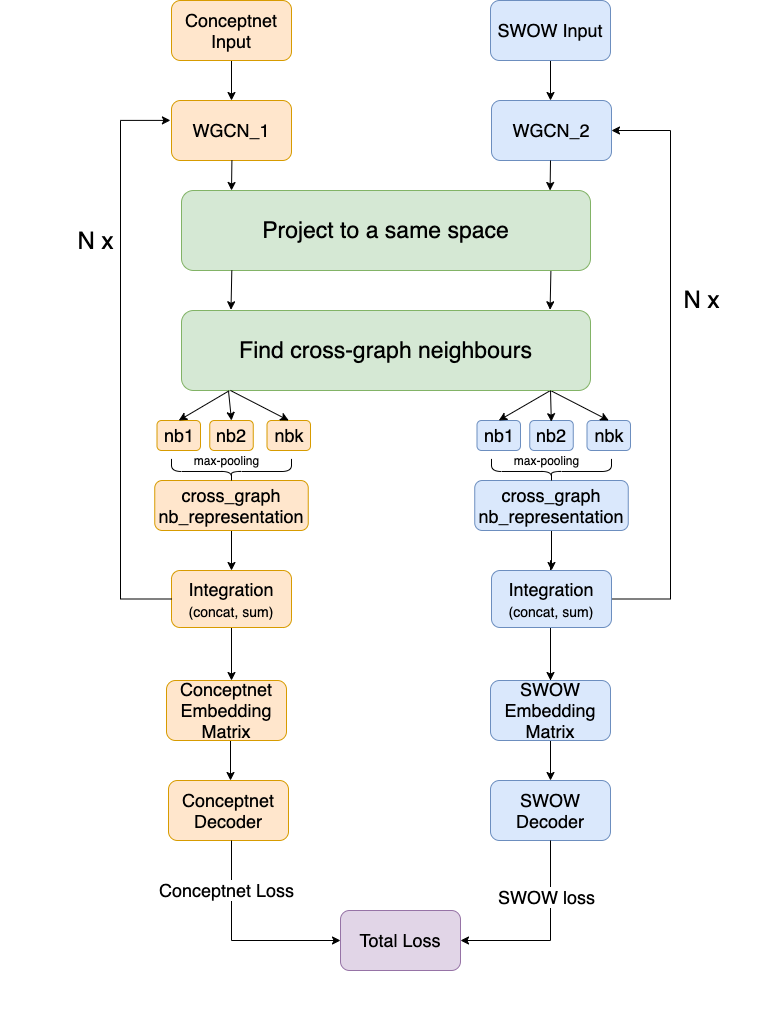

The diagram above was exported from draw.io. Its source (the exported page's mxGraphModel, read from the mxfile embedded in the PNG):
<mxGraphModel dx="1426" dy="826" grid="1" gridSize="10" guides="1" tooltips="1" connect="1" arrows="1" fold="1" page="1" pageScale="1" pageWidth="827" pageHeight="1169" math="0" shadow="0">
  <root>
    <mxCell id="Jqa7ZEQ8iTuQ7ubJ-UIi-0" />
    <mxCell id="Jqa7ZEQ8iTuQ7ubJ-UIi-1" parent="Jqa7ZEQ8iTuQ7ubJ-UIi-0" />
    <mxCell id="Jqa7ZEQ8iTuQ7ubJ-UIi-43" value="" style="group" vertex="1" connectable="0" parent="Jqa7ZEQ8iTuQ7ubJ-UIi-1">
      <mxGeometry x="210" y="120" width="770" height="990" as="geometry" />
    </mxCell>
    <mxCell id="Jqa7ZEQ8iTuQ7ubJ-UIi-44" value="" style="group" vertex="1" connectable="0" parent="Jqa7ZEQ8iTuQ7ubJ-UIi-43">
      <mxGeometry width="770" height="890" as="geometry" />
    </mxCell>
    <mxCell id="Jqa7ZEQ8iTuQ7ubJ-UIi-45" style="edgeStyle=orthogonalEdgeStyle;rounded=0;orthogonalLoop=1;jettySize=auto;html=1;exitX=0.5;exitY=1;exitDx=0;exitDy=0;fontSize=18;" edge="1" parent="Jqa7ZEQ8iTuQ7ubJ-UIi-44" target="Jqa7ZEQ8iTuQ7ubJ-UIi-59">
      <mxGeometry relative="1" as="geometry">
        <mxPoint x="231" y="1" as="sourcePoint" />
      </mxGeometry>
    </mxCell>
    <mxCell id="Jqa7ZEQ8iTuQ7ubJ-UIi-46" value="Conceptnet Input" style="rounded=1;whiteSpace=wrap;html=1;fontSize=18;fillColor=#ffe6cc;strokeColor=#d79b00;" vertex="1" parent="Jqa7ZEQ8iTuQ7ubJ-UIi-44">
      <mxGeometry x="171" y="-39" width="120" height="60" as="geometry" />
    </mxCell>
    <mxCell id="Jqa7ZEQ8iTuQ7ubJ-UIi-47" style="edgeStyle=orthogonalEdgeStyle;rounded=0;orthogonalLoop=1;jettySize=auto;html=1;fontSize=18;" edge="1" parent="Jqa7ZEQ8iTuQ7ubJ-UIi-44">
      <mxGeometry relative="1" as="geometry">
        <mxPoint x="550" y="1" as="sourcePoint" />
        <mxPoint x="550" y="61" as="targetPoint" />
      </mxGeometry>
    </mxCell>
    <mxCell id="Jqa7ZEQ8iTuQ7ubJ-UIi-48" value="SWOW Input" style="rounded=1;whiteSpace=wrap;html=1;fontSize=18;fillColor=#dae8fc;strokeColor=#6c8ebf;" vertex="1" parent="Jqa7ZEQ8iTuQ7ubJ-UIi-44">
      <mxGeometry x="490" y="-39" width="120" height="60" as="geometry" />
    </mxCell>
    <mxCell id="Jqa7ZEQ8iTuQ7ubJ-UIi-49" style="edgeStyle=orthogonalEdgeStyle;rounded=0;orthogonalLoop=1;jettySize=auto;html=1;exitX=0.5;exitY=1;exitDx=0;exitDy=0;" edge="1" parent="Jqa7ZEQ8iTuQ7ubJ-UIi-44" source="Jqa7ZEQ8iTuQ7ubJ-UIi-50">
      <mxGeometry relative="1" as="geometry">
        <mxPoint x="220" y="661" as="sourcePoint" />
        <mxPoint x="230" y="741" as="targetPoint" />
        <Array as="points">
          <mxPoint x="230" y="701" />
        </Array>
      </mxGeometry>
    </mxCell>
    <mxCell id="Jqa7ZEQ8iTuQ7ubJ-UIi-50" value="Conceptnet Embedding Matrix" style="rounded=1;whiteSpace=wrap;html=1;fontSize=18;fillColor=#ffe6cc;strokeColor=#d79b00;" vertex="1" parent="Jqa7ZEQ8iTuQ7ubJ-UIi-44">
      <mxGeometry x="166" y="641" width="120" height="60" as="geometry" />
    </mxCell>
    <mxCell id="Jqa7ZEQ8iTuQ7ubJ-UIi-51" style="edgeStyle=orthogonalEdgeStyle;rounded=0;orthogonalLoop=1;jettySize=auto;html=1;entryX=0.5;entryY=0;entryDx=0;entryDy=0;" edge="1" parent="Jqa7ZEQ8iTuQ7ubJ-UIi-44" target="Jqa7ZEQ8iTuQ7ubJ-UIi-54">
      <mxGeometry relative="1" as="geometry">
        <mxPoint x="549.9999999999995" y="521" as="sourcePoint" />
      </mxGeometry>
    </mxCell>
    <mxCell id="Jqa7ZEQ8iTuQ7ubJ-UIi-52" value="SWOW Embedding Matrix" style="rounded=1;whiteSpace=wrap;html=1;fontSize=18;fillColor=#dae8fc;strokeColor=#6c8ebf;" vertex="1" parent="Jqa7ZEQ8iTuQ7ubJ-UIi-44">
      <mxGeometry x="490" y="641" width="120" height="60" as="geometry" />
    </mxCell>
    <mxCell id="Jqa7ZEQ8iTuQ7ubJ-UIi-53" value="Conceptnet Decoder" style="rounded=1;whiteSpace=wrap;html=1;fontSize=18;fillColor=#ffe6cc;strokeColor=#d79b00;" vertex="1" parent="Jqa7ZEQ8iTuQ7ubJ-UIi-44">
      <mxGeometry x="168" y="741" width="120" height="60" as="geometry" />
    </mxCell>
    <mxCell id="Jqa7ZEQ8iTuQ7ubJ-UIi-54" value="SWOW Decoder" style="rounded=1;whiteSpace=wrap;html=1;fontSize=18;fillColor=#dae8fc;strokeColor=#6c8ebf;" vertex="1" parent="Jqa7ZEQ8iTuQ7ubJ-UIi-44">
      <mxGeometry x="490" y="741" width="120" height="60" as="geometry" />
    </mxCell>
    <mxCell id="Jqa7ZEQ8iTuQ7ubJ-UIi-55" value="" style="edgeStyle=orthogonalEdgeStyle;rounded=0;orthogonalLoop=1;jettySize=auto;html=1;" edge="1" parent="Jqa7ZEQ8iTuQ7ubJ-UIi-44" target="Jqa7ZEQ8iTuQ7ubJ-UIi-50">
      <mxGeometry relative="1" as="geometry">
        <Array as="points">
          <mxPoint x="231" y="571" />
          <mxPoint x="231" y="571" />
        </Array>
        <mxPoint x="231" y="591" as="sourcePoint" />
      </mxGeometry>
    </mxCell>
    <mxCell id="Jqa7ZEQ8iTuQ7ubJ-UIi-56" style="edgeStyle=orthogonalEdgeStyle;rounded=0;orthogonalLoop=1;jettySize=auto;html=1;" edge="1" parent="Jqa7ZEQ8iTuQ7ubJ-UIi-44" target="Jqa7ZEQ8iTuQ7ubJ-UIi-52">
      <mxGeometry relative="1" as="geometry">
        <mxPoint x="549.9999999999995" y="521.0000000000002" as="sourcePoint" />
      </mxGeometry>
    </mxCell>
    <mxCell id="Jqa7ZEQ8iTuQ7ubJ-UIi-57" value="&lt;font style=&quot;font-size: 24px&quot;&gt;N x&lt;/font&gt;" style="text;html=1;align=center;verticalAlign=middle;resizable=0;points=[];autosize=1;" vertex="1" parent="Jqa7ZEQ8iTuQ7ubJ-UIi-44">
      <mxGeometry x="676" y="250" width="50" height="20" as="geometry" />
    </mxCell>
    <mxCell id="Jqa7ZEQ8iTuQ7ubJ-UIi-58" value="" style="group" vertex="1" connectable="0" parent="Jqa7ZEQ8iTuQ7ubJ-UIi-44">
      <mxGeometry x="90" y="41" width="240" height="570" as="geometry" />
    </mxCell>
    <mxCell id="Jqa7ZEQ8iTuQ7ubJ-UIi-59" value="WGCN_1" style="rounded=1;whiteSpace=wrap;html=1;fontSize=18;fillColor=#ffe6cc;strokeColor=#d79b00;" vertex="1" parent="Jqa7ZEQ8iTuQ7ubJ-UIi-58">
      <mxGeometry x="81" y="20" width="120" height="60" as="geometry" />
    </mxCell>
    <mxCell id="Jqa7ZEQ8iTuQ7ubJ-UIi-60" value="nb1" style="rounded=1;whiteSpace=wrap;html=1;fontSize=18;fillColor=#ffe6cc;strokeColor=#d79b00;" vertex="1" parent="Jqa7ZEQ8iTuQ7ubJ-UIi-58">
      <mxGeometry x="66.5" y="340" width="43.5" height="30" as="geometry" />
    </mxCell>
    <mxCell id="Jqa7ZEQ8iTuQ7ubJ-UIi-61" value="Integration&lt;br&gt;&lt;font style=&quot;font-size: 14px&quot;&gt;(concat, sum)&lt;/font&gt;" style="rounded=1;whiteSpace=wrap;html=1;fontSize=18;fillColor=#ffe6cc;strokeColor=#d79b00;" vertex="1" parent="Jqa7ZEQ8iTuQ7ubJ-UIi-58">
      <mxGeometry x="81" y="490" width="120" height="57" as="geometry" />
    </mxCell>
    <mxCell id="Jqa7ZEQ8iTuQ7ubJ-UIi-62" style="edgeStyle=orthogonalEdgeStyle;rounded=0;orthogonalLoop=1;jettySize=auto;html=1;exitX=0.5;exitY=1;exitDx=0;exitDy=0;" edge="1" parent="Jqa7ZEQ8iTuQ7ubJ-UIi-58" source="Jqa7ZEQ8iTuQ7ubJ-UIi-63" target="Jqa7ZEQ8iTuQ7ubJ-UIi-61">
      <mxGeometry relative="1" as="geometry">
        <mxPoint x="141.00000000000023" y="427" as="targetPoint" />
        <mxPoint x="141" y="377" as="sourcePoint" />
      </mxGeometry>
    </mxCell>
    <mxCell id="Jqa7ZEQ8iTuQ7ubJ-UIi-63" value="cross_graph&lt;br&gt;nb_representation" style="rounded=1;whiteSpace=wrap;html=1;fontSize=18;fillColor=#ffe6cc;strokeColor=#d79b00;" vertex="1" parent="Jqa7ZEQ8iTuQ7ubJ-UIi-58">
      <mxGeometry x="64.25" y="400" width="153.5" height="50" as="geometry" />
    </mxCell>
    <mxCell id="Jqa7ZEQ8iTuQ7ubJ-UIi-64" value="nb2" style="rounded=1;whiteSpace=wrap;html=1;fontSize=18;fillColor=#ffe6cc;strokeColor=#d79b00;" vertex="1" parent="Jqa7ZEQ8iTuQ7ubJ-UIi-58">
      <mxGeometry x="119.25" y="340" width="43.5" height="30" as="geometry" />
    </mxCell>
    <mxCell id="Jqa7ZEQ8iTuQ7ubJ-UIi-65" value="nbk" style="rounded=1;whiteSpace=wrap;html=1;fontSize=18;fillColor=#ffe6cc;strokeColor=#d79b00;" vertex="1" parent="Jqa7ZEQ8iTuQ7ubJ-UIi-58">
      <mxGeometry x="176.5" y="340" width="43.5" height="30" as="geometry" />
    </mxCell>
    <mxCell id="Jqa7ZEQ8iTuQ7ubJ-UIi-66" value="" style="shape=curlyBracket;whiteSpace=wrap;html=1;rounded=1;rotation=-90;size=0.45729076790336104;" vertex="1" parent="Jqa7ZEQ8iTuQ7ubJ-UIi-58">
      <mxGeometry x="129.41" y="330" width="23.18" height="120" as="geometry" />
    </mxCell>
    <mxCell id="Jqa7ZEQ8iTuQ7ubJ-UIi-67" value="max-pooling" style="text;html=1;align=center;verticalAlign=middle;resizable=0;points=[];autosize=1;" vertex="1" parent="Jqa7ZEQ8iTuQ7ubJ-UIi-58">
      <mxGeometry x="96" y="370" width="80" height="20" as="geometry" />
    </mxCell>
    <mxCell id="Jqa7ZEQ8iTuQ7ubJ-UIi-68" style="edgeStyle=orthogonalEdgeStyle;rounded=0;orthogonalLoop=1;jettySize=auto;html=1;exitX=0.123;exitY=1;exitDx=0;exitDy=0;exitPerimeter=0;" edge="1" parent="Jqa7ZEQ8iTuQ7ubJ-UIi-58">
      <mxGeometry relative="1" as="geometry">
        <mxPoint x="141.4069999999998" y="80" as="sourcePoint" />
        <mxPoint x="141" y="110" as="targetPoint" />
        <Array as="points" />
      </mxGeometry>
    </mxCell>
    <mxCell id="Jqa7ZEQ8iTuQ7ubJ-UIi-69" value="&lt;font style=&quot;font-size: 24px&quot;&gt;N x&lt;/font&gt;" style="text;html=1;align=center;verticalAlign=middle;resizable=0;points=[];autosize=1;" vertex="1" parent="Jqa7ZEQ8iTuQ7ubJ-UIi-58">
      <mxGeometry x="-20" y="150" width="50" height="20" as="geometry" />
    </mxCell>
    <mxCell id="Jqa7ZEQ8iTuQ7ubJ-UIi-70" value="" style="group" vertex="1" connectable="0" parent="Jqa7ZEQ8iTuQ7ubJ-UIi-44">
      <mxGeometry x="410" y="41" width="266" height="570" as="geometry" />
    </mxCell>
    <mxCell id="Jqa7ZEQ8iTuQ7ubJ-UIi-71" value="WGCN_2" style="rounded=1;whiteSpace=wrap;html=1;fontSize=18;fillColor=#dae8fc;strokeColor=#6c8ebf;" vertex="1" parent="Jqa7ZEQ8iTuQ7ubJ-UIi-70">
      <mxGeometry x="81" y="20" width="120" height="60" as="geometry" />
    </mxCell>
    <mxCell id="Jqa7ZEQ8iTuQ7ubJ-UIi-72" value="nb1" style="rounded=1;whiteSpace=wrap;html=1;fontSize=18;fillColor=#dae8fc;strokeColor=#6c8ebf;" vertex="1" parent="Jqa7ZEQ8iTuQ7ubJ-UIi-70">
      <mxGeometry x="66.5" y="340" width="43.5" height="30" as="geometry" />
    </mxCell>
    <mxCell id="Jqa7ZEQ8iTuQ7ubJ-UIi-73" style="edgeStyle=orthogonalEdgeStyle;rounded=0;orthogonalLoop=1;jettySize=auto;html=1;entryX=1;entryY=0.5;entryDx=0;entryDy=0;" edge="1" parent="Jqa7ZEQ8iTuQ7ubJ-UIi-70" source="Jqa7ZEQ8iTuQ7ubJ-UIi-74" target="Jqa7ZEQ8iTuQ7ubJ-UIi-71">
      <mxGeometry relative="1" as="geometry">
        <Array as="points">
          <mxPoint x="260" y="519" />
          <mxPoint x="260" y="50" />
        </Array>
      </mxGeometry>
    </mxCell>
    <mxCell id="Jqa7ZEQ8iTuQ7ubJ-UIi-74" value="Integration&lt;br&gt;&lt;span style=&quot;font-size: 14px&quot;&gt;(concat, sum)&lt;/span&gt;" style="rounded=1;whiteSpace=wrap;html=1;fontSize=18;fillColor=#dae8fc;strokeColor=#6c8ebf;" vertex="1" parent="Jqa7ZEQ8iTuQ7ubJ-UIi-70">
      <mxGeometry x="81" y="490" width="120" height="57" as="geometry" />
    </mxCell>
    <mxCell id="Jqa7ZEQ8iTuQ7ubJ-UIi-75" style="edgeStyle=orthogonalEdgeStyle;rounded=0;orthogonalLoop=1;jettySize=auto;html=1;exitX=0.5;exitY=1;exitDx=0;exitDy=0;" edge="1" parent="Jqa7ZEQ8iTuQ7ubJ-UIi-70" source="Jqa7ZEQ8iTuQ7ubJ-UIi-76" target="Jqa7ZEQ8iTuQ7ubJ-UIi-74">
      <mxGeometry relative="1" as="geometry">
        <mxPoint x="141.00000000000023" y="427" as="targetPoint" />
        <mxPoint x="141" y="377" as="sourcePoint" />
      </mxGeometry>
    </mxCell>
    <mxCell id="Jqa7ZEQ8iTuQ7ubJ-UIi-76" value="cross_graph&lt;br&gt;nb_representation" style="rounded=1;whiteSpace=wrap;html=1;fontSize=18;fillColor=#dae8fc;strokeColor=#6c8ebf;" vertex="1" parent="Jqa7ZEQ8iTuQ7ubJ-UIi-70">
      <mxGeometry x="64.25" y="400" width="153.5" height="50" as="geometry" />
    </mxCell>
    <mxCell id="Jqa7ZEQ8iTuQ7ubJ-UIi-77" value="nb2" style="rounded=1;whiteSpace=wrap;html=1;fontSize=18;fillColor=#dae8fc;strokeColor=#6c8ebf;" vertex="1" parent="Jqa7ZEQ8iTuQ7ubJ-UIi-70">
      <mxGeometry x="119.25" y="340" width="43.5" height="30" as="geometry" />
    </mxCell>
    <mxCell id="Jqa7ZEQ8iTuQ7ubJ-UIi-78" value="nbk" style="rounded=1;whiteSpace=wrap;html=1;fontSize=18;fillColor=#dae8fc;strokeColor=#6c8ebf;" vertex="1" parent="Jqa7ZEQ8iTuQ7ubJ-UIi-70">
      <mxGeometry x="176.5" y="340" width="43.5" height="30" as="geometry" />
    </mxCell>
    <mxCell id="Jqa7ZEQ8iTuQ7ubJ-UIi-79" value="" style="endArrow=classic;html=1;entryX=0.5;entryY=0;entryDx=0;entryDy=0;" edge="1" parent="Jqa7ZEQ8iTuQ7ubJ-UIi-70" target="Jqa7ZEQ8iTuQ7ubJ-UIi-72">
      <mxGeometry width="50" height="50" relative="1" as="geometry">
        <mxPoint x="140" y="310" as="sourcePoint" />
        <mxPoint x="220" y="370" as="targetPoint" />
        <Array as="points" />
      </mxGeometry>
    </mxCell>
    <mxCell id="Jqa7ZEQ8iTuQ7ubJ-UIi-80" value="" style="shape=curlyBracket;whiteSpace=wrap;html=1;rounded=1;rotation=-90;size=0.45729076790336104;" vertex="1" parent="Jqa7ZEQ8iTuQ7ubJ-UIi-70">
      <mxGeometry x="129.41" y="330" width="23.18" height="120" as="geometry" />
    </mxCell>
    <mxCell id="Jqa7ZEQ8iTuQ7ubJ-UIi-81" value="max-pooling" style="text;html=1;align=center;verticalAlign=middle;resizable=0;points=[];autosize=1;" vertex="1" parent="Jqa7ZEQ8iTuQ7ubJ-UIi-70">
      <mxGeometry x="96" y="370" width="80" height="20" as="geometry" />
    </mxCell>
    <mxCell id="Jqa7ZEQ8iTuQ7ubJ-UIi-82" value="" style="endArrow=classic;html=1;entryX=0.5;entryY=0;entryDx=0;entryDy=0;" edge="1" parent="Jqa7ZEQ8iTuQ7ubJ-UIi-44" target="Jqa7ZEQ8iTuQ7ubJ-UIi-78">
      <mxGeometry width="50" height="50" relative="1" as="geometry">
        <mxPoint x="550" y="351" as="sourcePoint" />
        <mxPoint x="561" y="391" as="targetPoint" />
        <Array as="points" />
      </mxGeometry>
    </mxCell>
    <mxCell id="Jqa7ZEQ8iTuQ7ubJ-UIi-83" style="edgeStyle=orthogonalEdgeStyle;rounded=0;orthogonalLoop=1;jettySize=auto;html=1;exitX=0.123;exitY=1;exitDx=0;exitDy=0;exitPerimeter=0;entryX=0.121;entryY=-0.009;entryDx=0;entryDy=0;entryPerimeter=0;" edge="1" parent="Jqa7ZEQ8iTuQ7ubJ-UIi-44">
      <mxGeometry relative="1" as="geometry">
        <mxPoint x="550.407" y="231" as="sourcePoint" />
        <mxPoint x="549.589" y="270.28" as="targetPoint" />
        <Array as="points" />
      </mxGeometry>
    </mxCell>
    <mxCell id="Jqa7ZEQ8iTuQ7ubJ-UIi-84" style="edgeStyle=orthogonalEdgeStyle;rounded=0;orthogonalLoop=1;jettySize=auto;html=1;entryX=0.121;entryY=-0.009;entryDx=0;entryDy=0;entryPerimeter=0;" edge="1" parent="Jqa7ZEQ8iTuQ7ubJ-UIi-44">
      <mxGeometry relative="1" as="geometry">
        <mxPoint x="550" y="121" as="sourcePoint" />
        <mxPoint x="549.589" y="151" as="targetPoint" />
        <Array as="points">
          <mxPoint x="550" y="121" />
        </Array>
      </mxGeometry>
    </mxCell>
    <mxCell id="Jqa7ZEQ8iTuQ7ubJ-UIi-85" value="&lt;font style=&quot;font-size: 23px&quot;&gt;Project to a same space&lt;/font&gt;" style="rounded=1;whiteSpace=wrap;html=1;fontSize=18;fillColor=#d5e8d4;strokeColor=#82b366;" vertex="1" parent="Jqa7ZEQ8iTuQ7ubJ-UIi-44">
      <mxGeometry x="181" y="151" width="409" height="80" as="geometry" />
    </mxCell>
    <mxCell id="Jqa7ZEQ8iTuQ7ubJ-UIi-86" value="&lt;font style=&quot;font-size: 23px&quot;&gt;Find cross-graph neighbours&lt;/font&gt;" style="rounded=1;whiteSpace=wrap;html=1;fontSize=18;fillColor=#d5e8d4;strokeColor=#82b366;" vertex="1" parent="Jqa7ZEQ8iTuQ7ubJ-UIi-44">
      <mxGeometry x="181" y="271" width="409" height="80" as="geometry" />
    </mxCell>
    <mxCell id="Jqa7ZEQ8iTuQ7ubJ-UIi-87" style="edgeStyle=orthogonalEdgeStyle;rounded=0;orthogonalLoop=1;jettySize=auto;html=1;entryX=0.333;entryY=0.07;entryDx=0;entryDy=0;entryPerimeter=0;" edge="1" parent="Jqa7ZEQ8iTuQ7ubJ-UIi-44" source="Jqa7ZEQ8iTuQ7ubJ-UIi-61">
      <mxGeometry relative="1" as="geometry">
        <mxPoint x="169.92000000000007" y="80.90000000000009" as="targetPoint" />
        <Array as="points">
          <mxPoint x="120" y="560" />
          <mxPoint x="120" y="81" />
        </Array>
      </mxGeometry>
    </mxCell>
    <mxCell id="Jqa7ZEQ8iTuQ7ubJ-UIi-88" value="" style="endArrow=classic;html=1;entryX=0.5;entryY=0;entryDx=0;entryDy=0;exitX=0.116;exitY=1.005;exitDx=0;exitDy=0;exitPerimeter=0;" edge="1" parent="Jqa7ZEQ8iTuQ7ubJ-UIi-44" source="Jqa7ZEQ8iTuQ7ubJ-UIi-86" target="Jqa7ZEQ8iTuQ7ubJ-UIi-60">
      <mxGeometry width="50" height="50" relative="1" as="geometry">
        <mxPoint x="260" y="461" as="sourcePoint" />
        <mxPoint x="310" y="411" as="targetPoint" />
        <Array as="points" />
      </mxGeometry>
    </mxCell>
    <mxCell id="Jqa7ZEQ8iTuQ7ubJ-UIi-89" value="" style="endArrow=classic;html=1;entryX=0.5;entryY=0;entryDx=0;entryDy=0;exitX=0.115;exitY=1.01;exitDx=0;exitDy=0;exitPerimeter=0;" edge="1" parent="Jqa7ZEQ8iTuQ7ubJ-UIi-44" source="Jqa7ZEQ8iTuQ7ubJ-UIi-86" target="Jqa7ZEQ8iTuQ7ubJ-UIi-64">
      <mxGeometry width="50" height="50" relative="1" as="geometry">
        <mxPoint x="238.44399999999996" y="361.4" as="sourcePoint" />
        <mxPoint x="188.25" y="391" as="targetPoint" />
        <Array as="points" />
      </mxGeometry>
    </mxCell>
    <mxCell id="Jqa7ZEQ8iTuQ7ubJ-UIi-90" style="edgeStyle=orthogonalEdgeStyle;rounded=0;orthogonalLoop=1;jettySize=auto;html=1;exitX=0.123;exitY=1;exitDx=0;exitDy=0;exitPerimeter=0;entryX=0.121;entryY=-0.009;entryDx=0;entryDy=0;entryPerimeter=0;" edge="1" parent="Jqa7ZEQ8iTuQ7ubJ-UIi-44" source="Jqa7ZEQ8iTuQ7ubJ-UIi-85" target="Jqa7ZEQ8iTuQ7ubJ-UIi-86">
      <mxGeometry relative="1" as="geometry">
        <mxPoint x="230.5" y="240.9999999999999" as="sourcePoint" />
        <mxPoint x="231.50000000000023" y="270.9999999999999" as="targetPoint" />
        <Array as="points" />
      </mxGeometry>
    </mxCell>
    <mxCell id="Jqa7ZEQ8iTuQ7ubJ-UIi-91" value="" style="endArrow=classic;html=1;entryX=0.5;entryY=0;entryDx=0;entryDy=0;" edge="1" parent="Jqa7ZEQ8iTuQ7ubJ-UIi-43" target="Jqa7ZEQ8iTuQ7ubJ-UIi-65">
      <mxGeometry width="50" height="50" relative="1" as="geometry">
        <mxPoint x="230" y="351" as="sourcePoint" />
        <mxPoint x="241" y="391" as="targetPoint" />
        <Array as="points" />
      </mxGeometry>
    </mxCell>
    <mxCell id="Jqa7ZEQ8iTuQ7ubJ-UIi-92" value="" style="endArrow=classic;html=1;entryX=0.496;entryY=0.04;entryDx=0;entryDy=0;entryPerimeter=0;" edge="1" parent="Jqa7ZEQ8iTuQ7ubJ-UIi-43" target="Jqa7ZEQ8iTuQ7ubJ-UIi-77">
      <mxGeometry width="50" height="50" relative="1" as="geometry">
        <mxPoint x="550" y="351" as="sourcePoint" />
        <mxPoint x="508.25" y="391" as="targetPoint" />
        <Array as="points" />
      </mxGeometry>
    </mxCell>
    <mxCell id="Jqa7ZEQ8iTuQ7ubJ-UIi-93" value="Total Loss" style="rounded=1;whiteSpace=wrap;html=1;fontSize=18;fillColor=#e1d5e7;strokeColor=#9673a6;" vertex="1" parent="Jqa7ZEQ8iTuQ7ubJ-UIi-43">
      <mxGeometry x="340" y="871" width="120" height="60" as="geometry" />
    </mxCell>
    <mxCell id="Jqa7ZEQ8iTuQ7ubJ-UIi-94" style="edgeStyle=orthogonalEdgeStyle;rounded=0;orthogonalLoop=1;jettySize=auto;html=1;fontSize=18;entryX=0;entryY=0.5;entryDx=0;entryDy=0;" edge="1" parent="Jqa7ZEQ8iTuQ7ubJ-UIi-43" source="Jqa7ZEQ8iTuQ7ubJ-UIi-53" target="Jqa7ZEQ8iTuQ7ubJ-UIi-93">
      <mxGeometry relative="1" as="geometry">
        <Array as="points">
          <mxPoint x="231" y="901" />
        </Array>
        <mxPoint x="281" y="941" as="targetPoint" />
      </mxGeometry>
    </mxCell>
    <mxCell id="Jqa7ZEQ8iTuQ7ubJ-UIi-95" value="Conceptnet Loss" style="text;html=1;align=center;verticalAlign=middle;resizable=0;points=[];labelBackgroundColor=#ffffff;fontSize=18;" vertex="1" connectable="0" parent="Jqa7ZEQ8iTuQ7ubJ-UIi-94">
      <mxGeometry x="-0.386" y="-3" relative="1" as="geometry">
        <mxPoint x="-2.5" y="-14.29" as="offset" />
      </mxGeometry>
    </mxCell>
    <mxCell id="Jqa7ZEQ8iTuQ7ubJ-UIi-96" style="edgeStyle=orthogonalEdgeStyle;rounded=0;orthogonalLoop=1;jettySize=auto;html=1;entryX=1;entryY=0.5;entryDx=0;entryDy=0;fontSize=18;" edge="1" parent="Jqa7ZEQ8iTuQ7ubJ-UIi-43" source="Jqa7ZEQ8iTuQ7ubJ-UIi-54" target="Jqa7ZEQ8iTuQ7ubJ-UIi-93">
      <mxGeometry relative="1" as="geometry">
        <mxPoint x="450" y="941" as="targetPoint" />
        <Array as="points">
          <mxPoint x="550" y="901" />
        </Array>
      </mxGeometry>
    </mxCell>
    <mxCell id="Jqa7ZEQ8iTuQ7ubJ-UIi-97" value="SWOW loss" style="text;html=1;align=center;verticalAlign=middle;resizable=0;points=[];labelBackgroundColor=#ffffff;fontSize=18;" vertex="1" connectable="0" parent="Jqa7ZEQ8iTuQ7ubJ-UIi-96">
      <mxGeometry x="-0.6966" y="-3" relative="1" as="geometry">
        <mxPoint x="-1.5" y="27.71" as="offset" />
      </mxGeometry>
    </mxCell>
  </root>
</mxGraphModel>